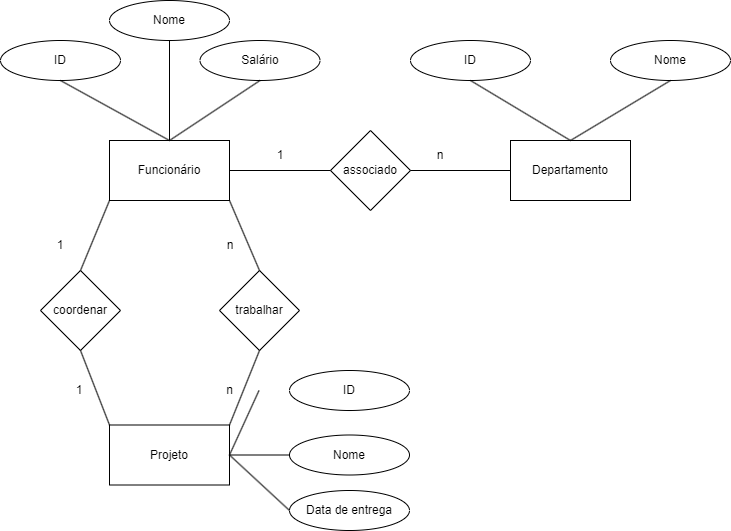

The diagram above was exported from draw.io. Its source (the exported page's mxGraphModel, read from the mxfile embedded in the PNG):
<mxGraphModel dx="1393" dy="758" grid="1" gridSize="10" guides="1" tooltips="1" connect="1" arrows="1" fold="1" page="1" pageScale="1" pageWidth="827" pageHeight="1169" math="0" shadow="0">
  <root>
    <mxCell id="0" />
    <mxCell id="1" parent="0" />
    <mxCell id="Obrj_j-cfgOJttjoZD4i-1" value="Funcionário" style="rounded=0;whiteSpace=wrap;html=1;" vertex="1" parent="1">
      <mxGeometry x="159" y="240" width="120" height="60" as="geometry" />
    </mxCell>
    <mxCell id="Obrj_j-cfgOJttjoZD4i-2" value="Departamento" style="rounded=0;whiteSpace=wrap;html=1;" vertex="1" parent="1">
      <mxGeometry x="560" y="240" width="120" height="60" as="geometry" />
    </mxCell>
    <mxCell id="Obrj_j-cfgOJttjoZD4i-3" value="Projeto" style="rounded=0;whiteSpace=wrap;html=1;" vertex="1" parent="1">
      <mxGeometry x="159" y="524.5" width="120" height="60" as="geometry" />
    </mxCell>
    <mxCell id="Obrj_j-cfgOJttjoZD4i-4" value="trabalhar" style="rhombus;whiteSpace=wrap;html=1;" vertex="1" parent="1">
      <mxGeometry x="269" y="370" width="80" height="80" as="geometry" />
    </mxCell>
    <mxCell id="Obrj_j-cfgOJttjoZD4i-5" value="associado" style="rhombus;whiteSpace=wrap;html=1;" vertex="1" parent="1">
      <mxGeometry x="380" y="230" width="80" height="80" as="geometry" />
    </mxCell>
    <mxCell id="Obrj_j-cfgOJttjoZD4i-6" value="coordenar" style="rhombus;whiteSpace=wrap;html=1;" vertex="1" parent="1">
      <mxGeometry x="90" y="370" width="80" height="80" as="geometry" />
    </mxCell>
    <mxCell id="Obrj_j-cfgOJttjoZD4i-7" value="" style="endArrow=none;html=1;rounded=0;exitX=1;exitY=1;exitDx=0;exitDy=0;entryX=0.5;entryY=0;entryDx=0;entryDy=0;" edge="1" parent="1" source="Obrj_j-cfgOJttjoZD4i-1" target="Obrj_j-cfgOJttjoZD4i-4">
      <mxGeometry width="50" height="50" relative="1" as="geometry">
        <mxPoint x="390" y="420" as="sourcePoint" />
        <mxPoint x="440" y="370" as="targetPoint" />
      </mxGeometry>
    </mxCell>
    <mxCell id="Obrj_j-cfgOJttjoZD4i-8" value="n" style="text;html=1;strokeColor=none;fillColor=none;align=center;verticalAlign=middle;whiteSpace=wrap;rounded=0;" vertex="1" parent="1">
      <mxGeometry x="249.5" y="330" width="60" height="30" as="geometry" />
    </mxCell>
    <mxCell id="Obrj_j-cfgOJttjoZD4i-9" value="" style="endArrow=none;html=1;rounded=0;entryX=0.5;entryY=1;entryDx=0;entryDy=0;exitX=1;exitY=0;exitDx=0;exitDy=0;" edge="1" parent="1" source="Obrj_j-cfgOJttjoZD4i-3" target="Obrj_j-cfgOJttjoZD4i-4">
      <mxGeometry width="50" height="50" relative="1" as="geometry">
        <mxPoint x="280" y="520" as="sourcePoint" />
        <mxPoint x="440" y="370" as="targetPoint" />
      </mxGeometry>
    </mxCell>
    <mxCell id="Obrj_j-cfgOJttjoZD4i-10" value="n" style="text;html=1;strokeColor=none;fillColor=none;align=center;verticalAlign=middle;whiteSpace=wrap;rounded=0;" vertex="1" parent="1">
      <mxGeometry x="249.5" y="470" width="59" height="40" as="geometry" />
    </mxCell>
    <mxCell id="Obrj_j-cfgOJttjoZD4i-11" value="" style="endArrow=none;html=1;rounded=0;exitX=0.5;exitY=0;exitDx=0;exitDy=0;entryX=0;entryY=1;entryDx=0;entryDy=0;" edge="1" parent="1" source="Obrj_j-cfgOJttjoZD4i-6" target="Obrj_j-cfgOJttjoZD4i-1">
      <mxGeometry width="50" height="50" relative="1" as="geometry">
        <mxPoint x="390" y="420" as="sourcePoint" />
        <mxPoint x="440" y="370" as="targetPoint" />
      </mxGeometry>
    </mxCell>
    <mxCell id="Obrj_j-cfgOJttjoZD4i-12" value="1" style="text;html=1;strokeColor=none;fillColor=none;align=center;verticalAlign=middle;whiteSpace=wrap;rounded=0;" vertex="1" parent="1">
      <mxGeometry x="80" y="330" width="60" height="30" as="geometry" />
    </mxCell>
    <mxCell id="Obrj_j-cfgOJttjoZD4i-13" value="1" style="text;html=1;strokeColor=none;fillColor=none;align=center;verticalAlign=middle;whiteSpace=wrap;rounded=0;" vertex="1" parent="1">
      <mxGeometry x="99" y="475" width="60" height="30" as="geometry" />
    </mxCell>
    <mxCell id="Obrj_j-cfgOJttjoZD4i-14" value="" style="endArrow=none;html=1;rounded=0;exitX=0.5;exitY=1;exitDx=0;exitDy=0;entryX=0;entryY=0;entryDx=0;entryDy=0;" edge="1" parent="1" source="Obrj_j-cfgOJttjoZD4i-6" target="Obrj_j-cfgOJttjoZD4i-3">
      <mxGeometry width="50" height="50" relative="1" as="geometry">
        <mxPoint x="390" y="420" as="sourcePoint" />
        <mxPoint x="440" y="370" as="targetPoint" />
      </mxGeometry>
    </mxCell>
    <mxCell id="Obrj_j-cfgOJttjoZD4i-15" value="" style="endArrow=none;html=1;rounded=0;exitX=1;exitY=0.5;exitDx=0;exitDy=0;entryX=0;entryY=0.5;entryDx=0;entryDy=0;" edge="1" parent="1" source="Obrj_j-cfgOJttjoZD4i-1" target="Obrj_j-cfgOJttjoZD4i-5">
      <mxGeometry width="50" height="50" relative="1" as="geometry">
        <mxPoint x="390" y="420" as="sourcePoint" />
        <mxPoint x="440" y="370" as="targetPoint" />
      </mxGeometry>
    </mxCell>
    <mxCell id="Obrj_j-cfgOJttjoZD4i-16" value="1" style="text;html=1;strokeColor=none;fillColor=none;align=center;verticalAlign=middle;whiteSpace=wrap;rounded=0;" vertex="1" parent="1">
      <mxGeometry x="300" y="240" width="60" height="30" as="geometry" />
    </mxCell>
    <mxCell id="Obrj_j-cfgOJttjoZD4i-17" value="" style="endArrow=none;html=1;rounded=0;entryX=1;entryY=0.5;entryDx=0;entryDy=0;exitX=0;exitY=0.5;exitDx=0;exitDy=0;" edge="1" parent="1" source="Obrj_j-cfgOJttjoZD4i-2" target="Obrj_j-cfgOJttjoZD4i-5">
      <mxGeometry width="50" height="50" relative="1" as="geometry">
        <mxPoint x="390" y="420" as="sourcePoint" />
        <mxPoint x="440" y="370" as="targetPoint" />
      </mxGeometry>
    </mxCell>
    <mxCell id="Obrj_j-cfgOJttjoZD4i-18" value="n" style="text;html=1;strokeColor=none;fillColor=none;align=center;verticalAlign=middle;whiteSpace=wrap;rounded=0;" vertex="1" parent="1">
      <mxGeometry x="460" y="240" width="60" height="30" as="geometry" />
    </mxCell>
    <mxCell id="Obrj_j-cfgOJttjoZD4i-19" value="ID" style="ellipse;whiteSpace=wrap;html=1;" vertex="1" parent="1">
      <mxGeometry x="50" y="140" width="120" height="40" as="geometry" />
    </mxCell>
    <mxCell id="Obrj_j-cfgOJttjoZD4i-21" value="ID" style="ellipse;whiteSpace=wrap;html=1;" vertex="1" parent="1">
      <mxGeometry x="460" y="140" width="120" height="40" as="geometry" />
    </mxCell>
    <mxCell id="Obrj_j-cfgOJttjoZD4i-22" value="ID" style="ellipse;whiteSpace=wrap;html=1;" vertex="1" parent="1">
      <mxGeometry x="339" y="470" width="120" height="40" as="geometry" />
    </mxCell>
    <mxCell id="Obrj_j-cfgOJttjoZD4i-24" value="Nome" style="ellipse;whiteSpace=wrap;html=1;" vertex="1" parent="1">
      <mxGeometry x="159" y="100" width="120" height="40" as="geometry" />
    </mxCell>
    <mxCell id="Obrj_j-cfgOJttjoZD4i-25" value="Salário" style="ellipse;whiteSpace=wrap;html=1;" vertex="1" parent="1">
      <mxGeometry x="249.5" y="140" width="120" height="40" as="geometry" />
    </mxCell>
    <mxCell id="Obrj_j-cfgOJttjoZD4i-26" value="" style="endArrow=none;html=1;rounded=0;exitX=0.5;exitY=0;exitDx=0;exitDy=0;entryX=0.5;entryY=1;entryDx=0;entryDy=0;" edge="1" parent="1" source="Obrj_j-cfgOJttjoZD4i-1" target="Obrj_j-cfgOJttjoZD4i-25">
      <mxGeometry width="50" height="50" relative="1" as="geometry">
        <mxPoint x="450" y="360" as="sourcePoint" />
        <mxPoint x="500" y="310" as="targetPoint" />
      </mxGeometry>
    </mxCell>
    <mxCell id="Obrj_j-cfgOJttjoZD4i-27" value="" style="endArrow=none;html=1;rounded=0;entryX=0.5;entryY=1;entryDx=0;entryDy=0;exitX=0.5;exitY=0;exitDx=0;exitDy=0;" edge="1" parent="1" source="Obrj_j-cfgOJttjoZD4i-1" target="Obrj_j-cfgOJttjoZD4i-24">
      <mxGeometry width="50" height="50" relative="1" as="geometry">
        <mxPoint x="160" y="240" as="sourcePoint" />
        <mxPoint x="260" y="210" as="targetPoint" />
      </mxGeometry>
    </mxCell>
    <mxCell id="Obrj_j-cfgOJttjoZD4i-29" value="" style="endArrow=none;html=1;rounded=0;exitX=0.5;exitY=0;exitDx=0;exitDy=0;entryX=0.5;entryY=1;entryDx=0;entryDy=0;" edge="1" parent="1" source="Obrj_j-cfgOJttjoZD4i-1" target="Obrj_j-cfgOJttjoZD4i-19">
      <mxGeometry width="50" height="50" relative="1" as="geometry">
        <mxPoint x="189" y="270" as="sourcePoint" />
        <mxPoint x="280" y="230" as="targetPoint" />
      </mxGeometry>
    </mxCell>
    <mxCell id="Obrj_j-cfgOJttjoZD4i-30" value="Nome" style="ellipse;whiteSpace=wrap;html=1;" vertex="1" parent="1">
      <mxGeometry x="660" y="140" width="120" height="40" as="geometry" />
    </mxCell>
    <mxCell id="Obrj_j-cfgOJttjoZD4i-31" value="" style="endArrow=none;html=1;rounded=0;exitX=0.5;exitY=0;exitDx=0;exitDy=0;entryX=0.5;entryY=1;entryDx=0;entryDy=0;" edge="1" parent="1" source="Obrj_j-cfgOJttjoZD4i-2" target="Obrj_j-cfgOJttjoZD4i-21">
      <mxGeometry width="50" height="50" relative="1" as="geometry">
        <mxPoint x="629" y="240" as="sourcePoint" />
        <mxPoint x="520" y="180" as="targetPoint" />
      </mxGeometry>
    </mxCell>
    <mxCell id="Obrj_j-cfgOJttjoZD4i-32" value="" style="endArrow=none;html=1;rounded=0;exitX=0.5;exitY=0;exitDx=0;exitDy=0;entryX=0.5;entryY=1;entryDx=0;entryDy=0;" edge="1" parent="1" source="Obrj_j-cfgOJttjoZD4i-2" target="Obrj_j-cfgOJttjoZD4i-30">
      <mxGeometry width="50" height="50" relative="1" as="geometry">
        <mxPoint x="630" y="250" as="sourcePoint" />
        <mxPoint x="530" y="190" as="targetPoint" />
      </mxGeometry>
    </mxCell>
    <mxCell id="Obrj_j-cfgOJttjoZD4i-33" value="Nome" style="ellipse;whiteSpace=wrap;html=1;" vertex="1" parent="1">
      <mxGeometry x="339" y="534.5" width="120" height="40" as="geometry" />
    </mxCell>
    <mxCell id="Obrj_j-cfgOJttjoZD4i-34" value="Data de entrega" style="ellipse;whiteSpace=wrap;html=1;" vertex="1" parent="1">
      <mxGeometry x="339" y="590" width="120" height="40" as="geometry" />
    </mxCell>
    <mxCell id="Obrj_j-cfgOJttjoZD4i-35" value="" style="endArrow=none;html=1;rounded=0;entryX=1;entryY=0.5;entryDx=0;entryDy=0;exitX=1;exitY=0.5;exitDx=0;exitDy=0;" edge="1" parent="1" source="Obrj_j-cfgOJttjoZD4i-10" target="Obrj_j-cfgOJttjoZD4i-3">
      <mxGeometry width="50" height="50" relative="1" as="geometry">
        <mxPoint x="450" y="360" as="sourcePoint" />
        <mxPoint x="500" y="310" as="targetPoint" />
      </mxGeometry>
    </mxCell>
    <mxCell id="Obrj_j-cfgOJttjoZD4i-36" value="" style="endArrow=none;html=1;rounded=0;entryX=1;entryY=0.5;entryDx=0;entryDy=0;exitX=0;exitY=0.5;exitDx=0;exitDy=0;" edge="1" parent="1" source="Obrj_j-cfgOJttjoZD4i-33" target="Obrj_j-cfgOJttjoZD4i-3">
      <mxGeometry width="50" height="50" relative="1" as="geometry">
        <mxPoint x="349" y="500" as="sourcePoint" />
        <mxPoint x="289" y="565" as="targetPoint" />
      </mxGeometry>
    </mxCell>
    <mxCell id="Obrj_j-cfgOJttjoZD4i-37" value="" style="endArrow=none;html=1;rounded=0;entryX=1;entryY=0.5;entryDx=0;entryDy=0;exitX=0;exitY=0.5;exitDx=0;exitDy=0;" edge="1" parent="1" source="Obrj_j-cfgOJttjoZD4i-34" target="Obrj_j-cfgOJttjoZD4i-3">
      <mxGeometry width="50" height="50" relative="1" as="geometry">
        <mxPoint x="349" y="565" as="sourcePoint" />
        <mxPoint x="289" y="565" as="targetPoint" />
      </mxGeometry>
    </mxCell>
  </root>
</mxGraphModel>